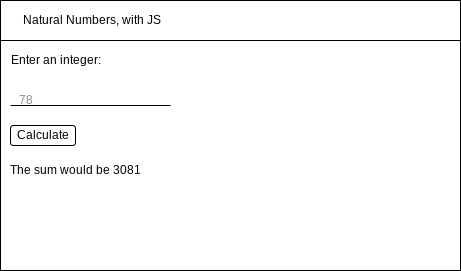

The diagram above was exported from draw.io. Its source (the exported page's mxGraphModel, read from the mxfile embedded in the PNG):
<mxGraphModel dx="1074" dy="741" grid="1" gridSize="10" guides="1" tooltips="1" connect="1" arrows="1" fold="1" page="1" pageScale="1" pageWidth="827" pageHeight="1169" math="0" shadow="0">
  <root>
    <mxCell id="0" />
    <mxCell id="1" parent="0" />
    <mxCell id="2" value="" style="rounded=0;whiteSpace=wrap;html=1;" vertex="1" parent="1">
      <mxGeometry x="40" y="40" width="460" height="270" as="geometry" />
    </mxCell>
    <mxCell id="3" value="&amp;nbsp; &amp;nbsp; &amp;nbsp; &amp;nbsp;Natural Numbers, with JS" style="rounded=0;whiteSpace=wrap;html=1;align=left;" vertex="1" parent="1">
      <mxGeometry x="40" y="40" width="460" height="40" as="geometry" />
    </mxCell>
    <mxCell id="4" value="" style="line;strokeWidth=1;html=1;" vertex="1" parent="1">
      <mxGeometry x="50" y="140" width="160" height="10" as="geometry" />
    </mxCell>
    <mxCell id="5" value="Enter an integer:" style="text;html=1;align=center;verticalAlign=middle;resizable=0;points=[];autosize=1;strokeColor=none;fillColor=none;" vertex="1" parent="1">
      <mxGeometry x="40" y="90" width="110" height="20" as="geometry" />
    </mxCell>
    <mxCell id="6" value="&lt;font color=&quot;#8f8f8f&quot;&gt;78&lt;/font&gt;" style="text;html=1;align=center;verticalAlign=middle;resizable=0;points=[];autosize=1;strokeColor=none;fillColor=none;" vertex="1" parent="1">
      <mxGeometry x="50" y="130" width="30" height="20" as="geometry" />
    </mxCell>
    <mxCell id="7" value="&lt;font color=&quot;#000000&quot;&gt;Calculate&lt;/font&gt;" style="rounded=1;whiteSpace=wrap;html=1;fontColor=#8F8F8F;strokeWidth=1;" vertex="1" parent="1">
      <mxGeometry x="50" y="165" width="65" height="20" as="geometry" />
    </mxCell>
    <mxCell id="10" value="The sum would be 3081" style="text;html=1;align=center;verticalAlign=middle;resizable=0;points=[];autosize=1;strokeColor=none;fillColor=none;fontColor=#000000;" vertex="1" parent="1">
      <mxGeometry x="40" y="200" width="150" height="20" as="geometry" />
    </mxCell>
  </root>
</mxGraphModel>